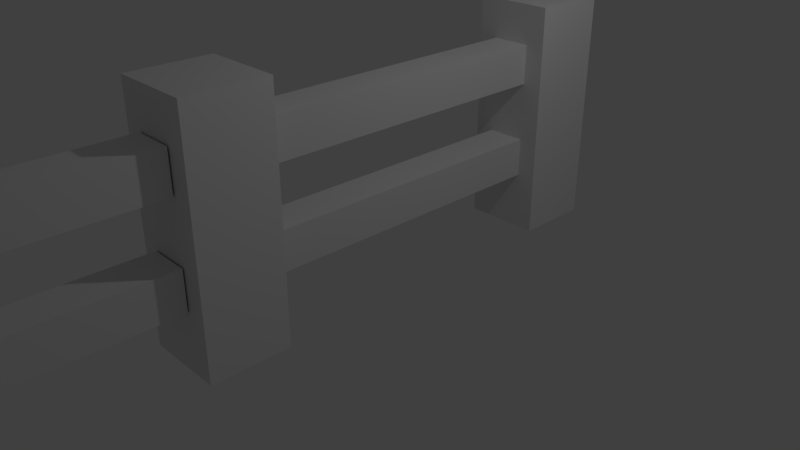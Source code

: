 # Source: FENCE_2.blend  (saved by Blender 2.79.0; exported with 4.5.12 LTS)
import bpy
from mathutils import Matrix  # noqa: F401  (used for matrix-valued properties, if any)

bpy.ops.wm.read_factory_settings(use_empty=True)
scene = bpy.context.scene
scene.name = 'Scene'

# ---- collections
col_collection_1 = bpy.data.collections.new('Collection 1'); scene.collection.children.link(col_collection_1)

# ---- materials (node trees are filled in below, after node groups)
mat_material = bpy.data.materials.new('Material')
mat_material.alpha_threshold = 0.0
mat_material.use_transparent_shadow = False
mat_material.roughness = 0.5
mat_material.line_color = (0.0, 0.0, 0.0, 1.0)

# ---- material node trees

# ---- world
world_world = bpy.data.worlds.new('World'); scene.world = world_world
world_world.color = (0.05088, 0.05088, 0.05088)
world_world.use_sun_shadow = False
world_world.sun_shadow_jitter_overblur = 0.0
world_world.cycles.sampling_method = 'MANUAL'

# ---- cameras
cam_camera = bpy.data.cameras.new('Camera')
cam_camera.clip_end = 100.0
cam_camera.lens = 35.0
cam_camera.sensor_width = 32.0
cam_camera.sensor_height = 18.0
cam_camera.ortho_scale = 7.314
cam_camera.dof.focus_distance = 0.0
cam_camera.dof.aperture_fstop = 128.0

# ---- lights
light_lamp = bpy.data.lights.new('Lamp', 'POINT')
light_lamp.transmission_factor = 0.0
light_lamp.cutoff_distance = 30.0
light_lamp.energy = 100.0
light_lamp.shadow_buffer_clip_start = 1.001
light_lamp.shadow_soft_size = 0.1
light_lamp.shadow_maximum_resolution = 0.006
light_lamp.use_absolute_resolution = True

# ---- meshes
me_cube = bpy.data.meshes.new('Cube')
me_cube.from_pydata([(0.0, 0.0, 0.0), (0.0, 4.0, 0.0), (0.0, 0.0, 3.0), (0.0, 4.0, 3.0), (1.0, 4.0, 0.0), (1.0, 4.0, 3.0), (1.0, 5.0, 0.0), (1.0, 5.0, 3.0), (0.0, 5.0, 0.0), (0.0, 5.0, 3.0), (1.0, 0.0, 0.0), (1.0, 0.0, 3.0), (1.0, -1.0, 0.0), (1.0, -1.0, 3.0), (0.0, -1.0, 0.0), (0.0, -1.0, 3.0), (0.75, 4.0, 2.5), (0.25, 4.0, 2.5), (0.75, 4.0, 2.0), (0.25, 4.0, 2.0), (0.75, 0.0, 2.5), (0.25, 0.0, 2.5), (0.75, 0.0, 2.0), (0.25, 0.0, 2.0), (0.75, 4.0, 1.25), (0.25, 4.0, 1.25), (0.75, 4.0, 0.75), (0.25, 4.0, 0.75), (0.75, 0.0, 1.25), (0.25, 0.0, 1.25), (0.75, 0.0, 0.75), (0.25, 0.0, 0.75), (0.0, -5.017, -0.003334), (0.0, -5.017, 2.997), (1.0, -5.017, -0.003334), (1.0, -5.017, 2.997), (1.0, -6.017, -0.003334), (1.0, -6.017, 2.997), (0.0, -6.017, -0.003334), (0.0, -6.017, 2.997), (0.75, -1.017, 2.497), (0.25, -1.017, 2.497), (0.75, -1.017, 1.997), (0.25, -1.017, 1.997), (0.75, -5.017, 2.497), (0.25, -5.017, 2.497), (0.75, -5.017, 1.997), (0.25, -5.017, 1.997), (0.75, -1.017, 1.247), (0.25, -1.017, 1.247), (0.75, -1.017, 0.7467), (0.25, -1.017, 0.7467), (0.75, -5.017, 1.247), (0.25, -5.017, 1.247), (0.75, -5.017, 0.7467), (0.25, -5.017, 0.7467), (0.0, -9.355, 0.0), (0.0, -9.355, 3.0), (1.0, -9.355, 0.0), (1.0, -9.355, 3.0), (1.0, -10.35, 0.0), (1.0, -10.35, 3.0), (0.0, -10.35, 0.0), (0.0, -10.35, 3.0), (0.25, -9.8, 0.7467), (0.75, -9.8, 0.7467), (0.25, -5.8, 1.247), (0.25, -9.8, 1.997), (0.75, -9.8, 1.997), (0.75, -5.8, 1.247), (0.25, -9.8, 2.497), (0.75, -9.8, 2.497), (0.0, -14.37, -0.003334), (0.0, -14.37, 2.997), (1.0, -14.37, -0.003334), (1.0, -14.37, 2.997), (1.0, -15.37, -0.003334), (1.0, -15.37, 2.997), (0.0, -15.37, -0.003334), (0.0, -15.37, 2.997), (0.75, -10.37, 2.497), (0.25, -10.37, 2.497), (0.75, -10.37, 1.997), (0.25, -10.37, 1.997), (0.75, -14.37, 2.497), (0.25, -14.37, 2.497), (0.75, -14.37, 1.997), (0.25, -14.37, 1.997), (0.75, -10.37, 1.247), (0.25, -10.37, 1.247), (0.75, -10.37, 0.7467), (0.25, -10.37, 0.7467), (0.75, -14.37, 1.247), (0.25, -14.37, 1.247), (0.75, -14.37, 0.7467), (0.25, -14.37, 0.7467), (0.0, -19.34, -0.003334), (0.0, -19.34, 2.997), (1.0, -19.34, -0.003334), (1.0, -19.34, 2.997), (1.0, -20.34, -0.003334), (1.0, -20.34, 2.997), (0.0, -20.34, -0.003334), (0.0, -20.34, 2.997), (0.75, -15.34, 2.497), (0.25, -15.34, 2.497), (0.75, -15.34, 1.997), (0.25, -15.34, 1.997), (0.75, -19.34, 2.497), (0.25, -19.34, 2.497), (0.75, -19.34, 1.997), (0.25, -19.34, 1.997), (0.75, -15.34, 1.247), (0.25, -15.34, 1.247), (0.75, -15.34, 0.7467), (0.25, -15.34, 0.7467), (0.75, -19.34, 1.247), (0.25, -19.34, 1.247), (0.75, -19.34, 0.7467), (0.25, -19.34, 0.7467), (0.0, -23.68, 0.0), (0.0, -23.68, 3.0), (1.0, -23.68, 0.0), (1.0, -23.68, 3.0), (1.0, -24.68, 0.0), (1.0, -24.68, 3.0), (0.0, -24.68, 0.0), (0.0, -24.68, 3.0), (0.25, -20.0, 0.7467), (0.75, -20.0, 0.7467), (0.25, -20.0, 1.247), (0.75, -20.0, 1.247), (0.25, -24.0, 1.997), (0.75, -24.0, 1.997), (0.25, -24.0, 2.497), (0.75, -24.0, 2.497), (0.25, -20.0, 1.997), (0.75, -20.0, 1.997), (0.25, -20.0, 2.497), (0.75, -20.0, 2.497), (0.0, -28.69, -0.003334), (0.0, -28.69, 2.997), (1.0, -28.69, -0.003334), (1.0, -28.69, 2.997), (1.0, -29.69, -0.003334), (1.0, -29.69, 2.997), (0.0, -29.69, -0.003334), (0.0, -29.69, 2.997), (0.75, -24.69, 2.497), (0.25, -24.69, 2.497), (0.75, -24.69, 1.997), (0.25, -24.69, 1.997), (0.75, -28.69, 2.497), (0.25, -28.69, 2.497), (0.75, -28.69, 1.997), (0.25, -28.69, 1.997), (0.75, -24.69, 1.247), (0.25, -24.69, 1.247), (0.75, -24.69, 0.7467), (0.25, -24.69, 0.7467), (0.75, -28.69, 1.247), (0.25, -28.69, 1.247), (0.75, -28.69, 0.7467), (0.25, -28.69, 0.7467), (0.25, -9.8, 1.247), (0.75, -9.8, 1.247), (0.25, -5.8, 0.7467), (0.75, -5.8, 0.7467), (0.25, -5.8, 1.997), (0.75, -5.8, 1.997), (0.25, -5.8, 2.497), (0.75, -5.8, 2.497), (0.25, -6.0, 0.75), (0.75, -6.0, 0.75), (0.25, -6.0, 1.25), (0.75, -6.0, 1.25), (0.75, -24.0, 1.247), (0.25, -24.0, 1.247), (0.75, -24.0, 0.7467), (0.25, -24.0, 0.7467)], [(173, 172), (175, 174)], [(11, 13, 12, 10), (2, 11, 10, 0), (0, 14, 15, 2), (13, 15, 14, 12), (11, 2, 15, 13), (12, 14, 0, 10), (5, 7, 9, 3), (4, 6, 7, 5), (1, 4, 5, 3), (6, 8, 9, 7), (9, 8, 1, 3), (6, 4, 1, 8), (18, 16, 20, 22), (19, 23, 21, 17), (20, 16, 17, 21), (18, 22, 23, 19), (26, 24, 28, 30), (27, 31, 29, 25), (28, 24, 25, 29), (26, 30, 31, 27), (35, 37, 36, 34), (33, 35, 34, 32), (32, 38, 39, 33), (37, 39, 38, 36), (35, 33, 39, 37), (36, 38, 32, 34), (42, 40, 44, 46), (43, 47, 45, 41), (44, 40, 41, 45), (42, 46, 47, 43), (50, 48, 52, 54), (51, 55, 53, 49), (52, 48, 49, 53), (50, 54, 55, 51), (59, 61, 60, 58), (57, 59, 58, 56), (56, 62, 63, 57), (61, 63, 62, 60), (59, 57, 63, 61), (60, 62, 56, 58), (165, 69, 66, 164), (166, 64, 164, 66), (168, 67, 70, 170), (169, 68, 67, 168), (75, 77, 76, 74), (73, 75, 74, 72), (72, 78, 79, 73), (77, 79, 78, 76), (75, 73, 79, 77), (76, 78, 72, 74), (82, 80, 84, 86), (83, 87, 85, 81), (84, 80, 81, 85), (82, 86, 87, 83), (90, 88, 92, 94), (91, 95, 93, 89), (92, 88, 89, 93), (90, 94, 95, 91), (99, 101, 100, 98), (97, 99, 98, 96), (96, 102, 103, 97), (101, 103, 102, 100), (99, 97, 103, 101), (100, 102, 96, 98), (106, 104, 108, 110), (107, 111, 109, 105), (108, 104, 105, 109), (106, 110, 111, 107), (114, 112, 116, 118), (115, 119, 117, 113), (116, 112, 113, 117), (114, 118, 119, 115), (123, 125, 124, 122), (121, 123, 122, 120), (120, 126, 127, 121), (125, 127, 126, 124), (123, 121, 127, 125), (124, 126, 120, 122), (137, 133, 132, 136), (135, 139, 138, 134), (136, 132, 134, 138), (137, 139, 135, 133), (143, 145, 144, 142), (141, 143, 142, 140), (140, 146, 147, 141), (145, 147, 146, 144), (143, 141, 147, 145), (144, 146, 140, 142), (150, 148, 152, 154), (151, 155, 153, 149), (152, 148, 149, 153), (150, 154, 155, 151), (158, 156, 160, 162), (159, 163, 161, 157), (160, 156, 157, 161), (158, 162, 163, 159), (167, 69, 165, 65), (167, 65, 64, 166), (169, 171, 71, 68), (71, 171, 170, 70), (129, 131, 176, 178), (128, 179, 177, 130), (176, 131, 130, 177), (129, 178, 179, 128)])
me_cube.materials.append(mat_material)
me_cube.use_remesh_preserve_volume = False
me_cube.use_remesh_preserve_attributes = False
me_cube.use_mirror_vertex_groups = False
me_cube.update()

# ---- objects
ob_cube = bpy.data.objects.new('Cube', me_cube)
ob_lamp = bpy.data.objects.new('Lamp', light_lamp)
ob_camera = bpy.data.objects.new('Camera', cam_camera)

# ---- transforms, parenting, visibility, modifiers, constraints
ob_cube.location = (0.0, -2.0, 0.0)
ob_cube.lock_rotations_4d = False
ob_cube.empty_display_type = 'ARROWS'
ob_cube.lineart.crease_threshold = 0.0
ob_lamp.location = (4.076, 1.005, 5.904)
ob_lamp.rotation_euler = (0.6503, 0.05522, 1.866)
ob_lamp.lock_rotations_4d = False
ob_lamp.empty_display_type = 'ARROWS'
ob_lamp.color = (0.0, 0.0, 0.0, 0.0)
ob_lamp.lineart.crease_threshold = 0.0
ob_camera.location = (7.481, -6.508, 5.344)
ob_camera.rotation_euler = (1.109, 0.0, 0.8149)
ob_camera.lock_rotations_4d = False
ob_camera.empty_display_type = 'ARROWS'
ob_camera.color = (0.0, 0.0, 0.0, 0.0)
ob_camera.display_type = 'WIRE'
ob_camera.lineart.crease_threshold = 0.0

# ---- collection membership
col_collection_1.objects.link(ob_cube)
col_collection_1.objects.link(ob_lamp)
col_collection_1.objects.link(ob_camera)

# ---- scene / render settings (as saved in the file)
scene.camera = ob_camera
scene.frame_start = 1; scene.frame_end = 250; scene.frame_set(1)
scene.render.engine = 'BLENDER_EEVEE_NEXT'
scene.render.resolution_percentage = 50
scene.render.dither_intensity = 0.0
scene.cycles.use_denoising = False
scene.cycles.samples = 128
scene.cycles.sampling_pattern = 'TABULATED_SOBOL'
scene.cycles.use_adaptive_sampling = False
scene.cycles.use_light_tree = False
scene.cycles.blur_glossy = 0.0
scene.cycles.sample_clamp_indirect = 0.0
scene.view_settings.view_transform = 'Standard'
bpy.context.view_layer.update()
